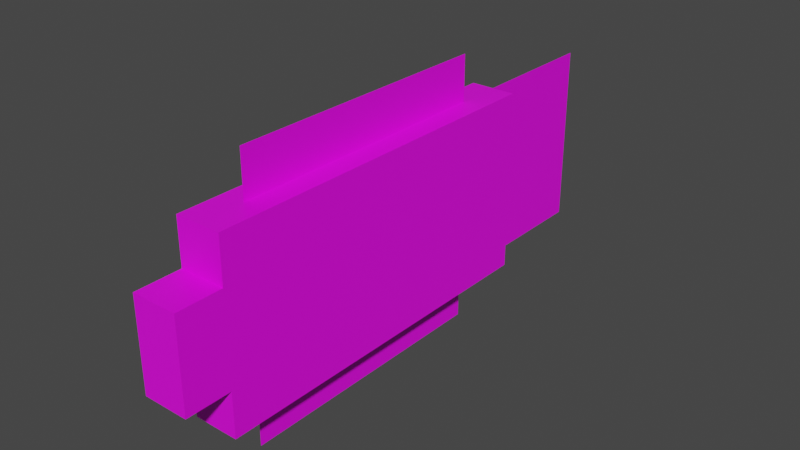 # Source: cod.blend  (saved by Blender 3.4.6; exported with 4.5.12 LTS)
import bpy
from mathutils import Matrix  # noqa: F401  (used for matrix-valued properties, if any)

bpy.ops.wm.read_factory_settings(use_empty=True)
scene = bpy.context.scene
scene.name = 'Scene'

# ---- images (referenced by path relative to the original .blend; pixels are not part of the script)
import os
ASSET_DIR = os.environ.get("B2B_ASSET_DIR", "")  # directory of the original .blend (textures are referenced by path, not embedded)
HERE = os.path.dirname(os.path.abspath(__file__))  # packed textures are extracted next to this script under _unpacked/

def load_image(name, relpath, width, height, colorspace="sRGB"):
    """Load a texture the original file referenced (path relative to the .blend, or extracted next to this script)."""
    p = next((c for c in (os.path.join(HERE, relpath), os.path.join(ASSET_DIR, relpath)) if relpath and os.path.exists(c)), "")
    if p:
        img = bpy.data.images.load(p, check_existing=True)
        img.name = name
    else:  # same state as the original file: an image datablock whose file is absent (Cycles renders it pink)
        img = bpy.data.images.new(name, width, height)
        img.source = "FILE"
        img.filepath = "//" + (relpath or name)
    img.colorspace_settings.name = colorspace
    return img
img_cod_png = load_image('cod.png', 'cod.png', 1024, 1024, 'sRGB')

# ---- materials (node trees are filled in below, after node groups)
mat_material = bpy.data.materials.new('Material')
mat_material.alpha_threshold = 0.0
mat_material.use_transparent_shadow = False
mat_material.roughness = 0.5
mat_material.line_color = (0.0, 0.0, 0.0, 1.0)

# ---- material node trees
mat_material.use_nodes = True; mat_material.node_tree.nodes.clear()
_N = mat_material.node_tree.nodes; _L = mat_material.node_tree.links
n0 = _N.new('ShaderNodeOutputMaterial'); n0.name = 'Material Output'; n0.location = (300, 300)
n1 = _N.new('ShaderNodeBsdfPrincipled'); n1.name = 'Principled BSDF'; n1.location = (10, 300)
n1.distribution = 'GGX'
n1.subsurface_method = 'RANDOM_WALK_SKIN'
n1.inputs[3].default_value = 1.45
n1.inputs[27].default_value = (0.0, 0.0, 0.0, 1.0)
n1.inputs[28].default_value = 1.0
n2 = _N.new('ShaderNodeTexImage'); n2.name = 'Image Texture'; n2.location = (-280, 280)
n2.image = img_cod_png
n2.interpolation = 'Closest'
_L.new(n1.outputs[0], n0.inputs[0])
_L.new(n2.outputs[0], n1.inputs[0])
n0.is_active_output = True

# ---- world
world_world = bpy.data.worlds.new('World'); scene.world = world_world
world_world.use_nodes = True; world_world.node_tree.nodes.clear()
_N = world_world.node_tree.nodes; _L = world_world.node_tree.links
n0 = _N.new('ShaderNodeOutputWorld'); n0.name = 'World Output'; n0.location = (300, 300)
n1 = _N.new('ShaderNodeBackground'); n1.name = 'Background'; n1.location = (10, 300)
n1.inputs[0].default_value = (0.05088, 0.05088, 0.05088, 1.0)
_L.new(n1.outputs[0], n0.inputs[0])
n0.is_active_output = True
world_world.color = (0.05088, 0.05088, 0.05088)
world_world.use_sun_shadow = False
world_world.sun_shadow_jitter_overblur = 0.0

# ---- meshes
me_cube = bpy.data.meshes.new('Cube')
me_cube.from_pydata([(0.5, 3.0, 2.0), (0.5, 3.0, -2.0), (0.5, -5.0, 2.0), (0.5, -5.0, -2.0), (-0.5, 3.0, 2.0), (-0.5, 3.0, -2.0), (-0.5, -5.0, 2.0), (-0.5, -5.0, -2.0), (0.0, 2.0, 3.0), (0.0, 2.0, 2.0), (0.0, -4.0, 3.0), (0.0, -4.0, 2.0), (0.0, 2.0, -2.0), (0.0, 2.0, -3.0), (0.0, -4.0, -2.0), (0.0, -4.0, -3.0), (0.5, -5.0, 1.0), (0.5, -5.0, -1.0), (-0.5, -5.0, 1.0), (-0.5, -5.0, -1.0), (-0.5, -6.0, -1.0), (-0.5, -6.0, 1.0), (0.5, -6.0, 1.0), (0.5, -6.0, -1.0)], [], [(0, 4, 6, 2), (3, 2, 6, 7), (7, 6, 4, 5), (5, 1, 3, 7), (1, 0, 2, 3), (5, 4, 0, 1), (9, 8, 10, 11), (13, 12, 14, 15), (23, 22, 21, 20), (19, 17, 23, 20), (17, 16, 22, 23), (16, 18, 21, 22), (18, 19, 20, 21)])
_uv = me_cube.uv_layers.new(name='UVMap')
_uv.uv.foreach_set('vector', [0.125, 0.9375, 0.125, 0.875, 0.625, 0.875, 0.625, 0.9375, 0.0625, 0.875, 0.0625, 0.625, 0.125, 0.625, 0.125, 0.875, 0.125, 0.625, 0.125, 0.875, 0.625, 0.875, 0.625, 0.625, 0.125, 0.625, 0.125, 0.5625, 0.625, 0.5625, 0.625, 0.625, 0.625, 0.625, 0.625, 0.875, 0.125, 0.875, 0.125, 0.625, 0.625, 0.875, 0.625, 0.625, 0.6875, 0.625, 0.6875, 0.875, 0.125, 1.0, 0.125, 0.9375, 0.5, 0.9375, 0.5, 1.0, 0.125, 0.5625, 0.125, 0.5, 0.5, 0.5, 0.5, 0.5625, 0.0, 0.8125, 0.0, 0.6875, 0.0625, 0.6875, 0.0625, 0.8125, 0.0, 0.75, 0.0625, 0.75, 0.0625, 0.8125, 0.0, 0.8125, 0.0, 0.8125, 0.0, 0.6875, 0.0625, 0.6875, 0.0625, 0.8125, 0.0, 0.6875, 0.0625, 0.6875, 0.0625, 0.75, 0.0, 0.75, 0.0, 0.8125, 0.0, 0.6875, 0.0625, 0.6875, 0.0625, 0.8125])
_ca = me_cube.color_attributes.new('Col', 'BYTE_COLOR', 'CORNER')
_ca.data.foreach_set('color', [0.0, 0.0, 0.0, 1.0, 0.0, 0.0, 0.0, 1.0, 0.0, 0.0, 0.0, 1.0, 0.0, 0.0, 0.0, 1.0, 0.0, 0.0, 0.0, 1.0, 0.0, 0.0, 0.0, 1.0, 0.0, 0.0, 0.0, 1.0, 0.0, 0.0, 0.0, 1.0, 0.0, 0.0, 0.0, 1.0, 0.0, 0.0, 0.0, 1.0, 0.0, 0.0, 0.0, 1.0, 0.0, 0.0, 0.0, 1.0, 0.0, 0.0, 0.0, 1.0, 0.0, 0.0, 0.0, 1.0, 0.0, 0.0, 0.0, 1.0, 0.0, 0.0, 0.0, 1.0, 0.0, 0.0, 0.0, 1.0, 0.0, 0.0, 0.0, 1.0, 0.0, 0.0, 0.0, 1.0, 0.0, 0.0, 0.0, 1.0, 0.0, 0.0, 0.0, 1.0, 0.0, 0.0, 0.0, 1.0, 0.0, 0.0, 0.0, 1.0, 0.0, 0.0, 0.0, 1.0, 0.0, 0.0, 0.0, 1.0, 0.0, 0.0, 0.0, 1.0, 0.0, 0.0, 0.0, 1.0, 0.0, 0.0, 0.0, 1.0, 0.0, 0.0, 0.0, 1.0, 0.0, 0.0, 0.0, 1.0, 0.0, 0.0, 0.0, 1.0, 0.0, 0.0, 0.0, 1.0, 0.0, 0.0, 0.0, 1.0, 0.0, 0.0, 0.0, 1.0, 0.0, 0.0, 0.0, 1.0, 0.0, 0.0, 0.0, 1.0, 0.0, 0.0, 0.0, 1.0, 0.0, 0.0, 0.0, 1.0, 0.0, 0.0, 0.0, 1.0, 0.0, 0.0, 0.0, 1.0, 0.0, 0.0, 0.0, 1.0, 0.0, 0.0, 0.0, 1.0, 0.0, 0.0, 0.0, 1.0, 0.0, 0.0, 0.0, 1.0, 0.0, 0.0, 0.0, 1.0, 0.0, 0.0, 0.0, 1.0, 0.0, 0.0, 0.0, 1.0, 0.0, 0.0, 0.0, 1.0, 0.0, 0.0, 0.0, 1.0, 0.0, 0.0, 0.0, 1.0, 0.0, 0.0, 0.0, 1.0, 0.0, 0.0, 0.0, 1.0])
me_cube.materials.append(mat_material)
me_cube.use_mirror_vertex_groups = False
me_cube.update()
me_cube_002 = bpy.data.meshes.new('Cube.002')
me_cube_002.from_pydata([(0.0, 6.0, 2.0), (0.0, 6.0, -2.0), (0.0, 3.0, 2.0), (0.0, 3.0, -2.0)], [], [(1, 0, 2, 3)])
_uv = me_cube_002.uv_layers.new(name='UVMap')
_uv.uv.foreach_set('vector', [0.875, 0.625, 0.875, 0.875, 0.6875, 0.875, 0.6875, 0.625])
_ca = me_cube_002.color_attributes.new('Col', 'BYTE_COLOR', 'CORNER')
_ca.data.foreach_set('color', [0.0, 0.0, 0.0, 1.0, 0.0, 0.0, 0.0, 1.0, 0.0, 0.0, 0.0, 1.0, 0.0, 0.0, 0.0, 1.0])
me_cube_002.materials.append(mat_material)
me_cube_002.use_mirror_vertex_groups = False
me_cube_002.update()

# ---- objects
ob_body = bpy.data.objects.new('body', me_cube)
ob_fin = bpy.data.objects.new('fin', me_cube_002)

# ---- transforms, parenting, visibility, modifiers, constraints
ob_body.location = (0.0, 0.0, 0.0)
ob_body.lock_rotations_4d = False
ob_body.empty_display_type = 'ARROWS'
ob_body.lineart.crease_threshold = 0.0
ob_fin.location = (0.0, 0.0, 0.0)
ob_fin.lock_rotations_4d = False
ob_fin.empty_display_type = 'ARROWS'
ob_fin.lineart.crease_threshold = 0.0

# ---- collection membership
scene.collection.objects.link(ob_body)
scene.collection.objects.link(ob_fin)

# ---- scene / render settings (as saved in the file)
scene.frame_start = 1; scene.frame_end = 250; scene.frame_set(1)
scene.render.engine = 'BLENDER_EEVEE_NEXT'
scene.cycles.sampling_pattern = 'TABULATED_SOBOL'
scene.cycles.use_light_tree = False
scene.view_settings.view_transform = 'Filmic'
bpy.context.view_layer.update()

# ---- added for rendering (the .blend has no active camera and no usable light): camera, sun
cam_auto = bpy.data.cameras.new('AutoCamera')
cam_auto.lens = 50.0
cam_auto.sensor_width = 36.0
cam_auto.clip_end = 1000.0
ob_auto_camera = bpy.data.objects.new('AutoCamera', cam_auto)
scene.collection.objects.link(ob_auto_camera)
ob_auto_camera.location = (12.4476, -14.9372, 9.9581)
ob_auto_camera.rotation_euler = (1.09748, -7.21219e-08, 0.694738)
scene.camera = ob_auto_camera
light_auto_sun = bpy.data.lights.new('AutoSun', 'SUN')
light_auto_sun.energy = 3.0
light_auto_sun.angle = 0.0523599
ob_auto_sun = bpy.data.objects.new('AutoSun', light_auto_sun)
scene.collection.objects.link(ob_auto_sun)
ob_auto_sun.rotation_euler = (0.872665, 0.174533, 0.523599)
bpy.context.view_layer.update()
